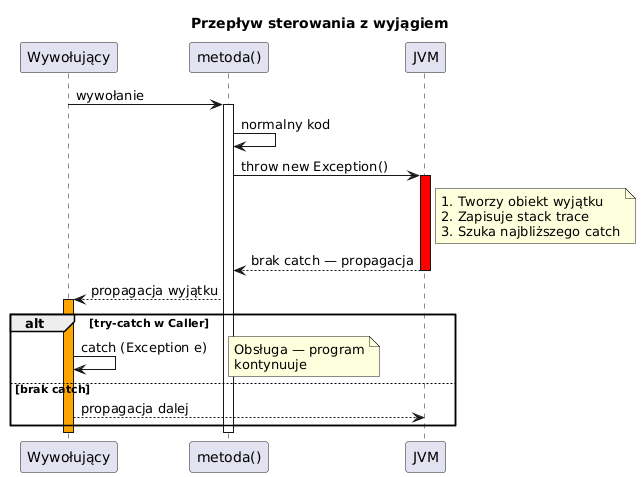

The diagram above was rendered by PlantUML. Its source (embedded in the PNG):
@startuml exception_intro
skinparam classAttributeIconSize 0
skinparam shadowing false
skinparam defaultFontName "DejaVu Sans"
title Przepływ sterowania z wyjągiem

participant "Wywołujący" as Caller
participant "metoda()" as Method
participant "JVM" as JVM

Caller -> Method : wywołanie
activate Method

Method -> Method : normalny kod
Method -> JVM : throw new Exception()
activate JVM #red

note right of JVM
  1. Tworzy obiekt wyjątku
  2. Zapisuje stack trace
  3. Szuka najbliższego catch
end note

JVM --> Method : brak catch — propagacja
deactivate JVM
Method --> Caller : propagacja wyjątku
activate Caller #orange

alt try-catch w Caller
    Caller -> Caller : catch (Exception e)
    note right : Obsługa — program\nkontynuuje
else brak catch
    Caller --> JVM : propagacja dalej
end

deactivate Caller
deactivate Method

@enduml